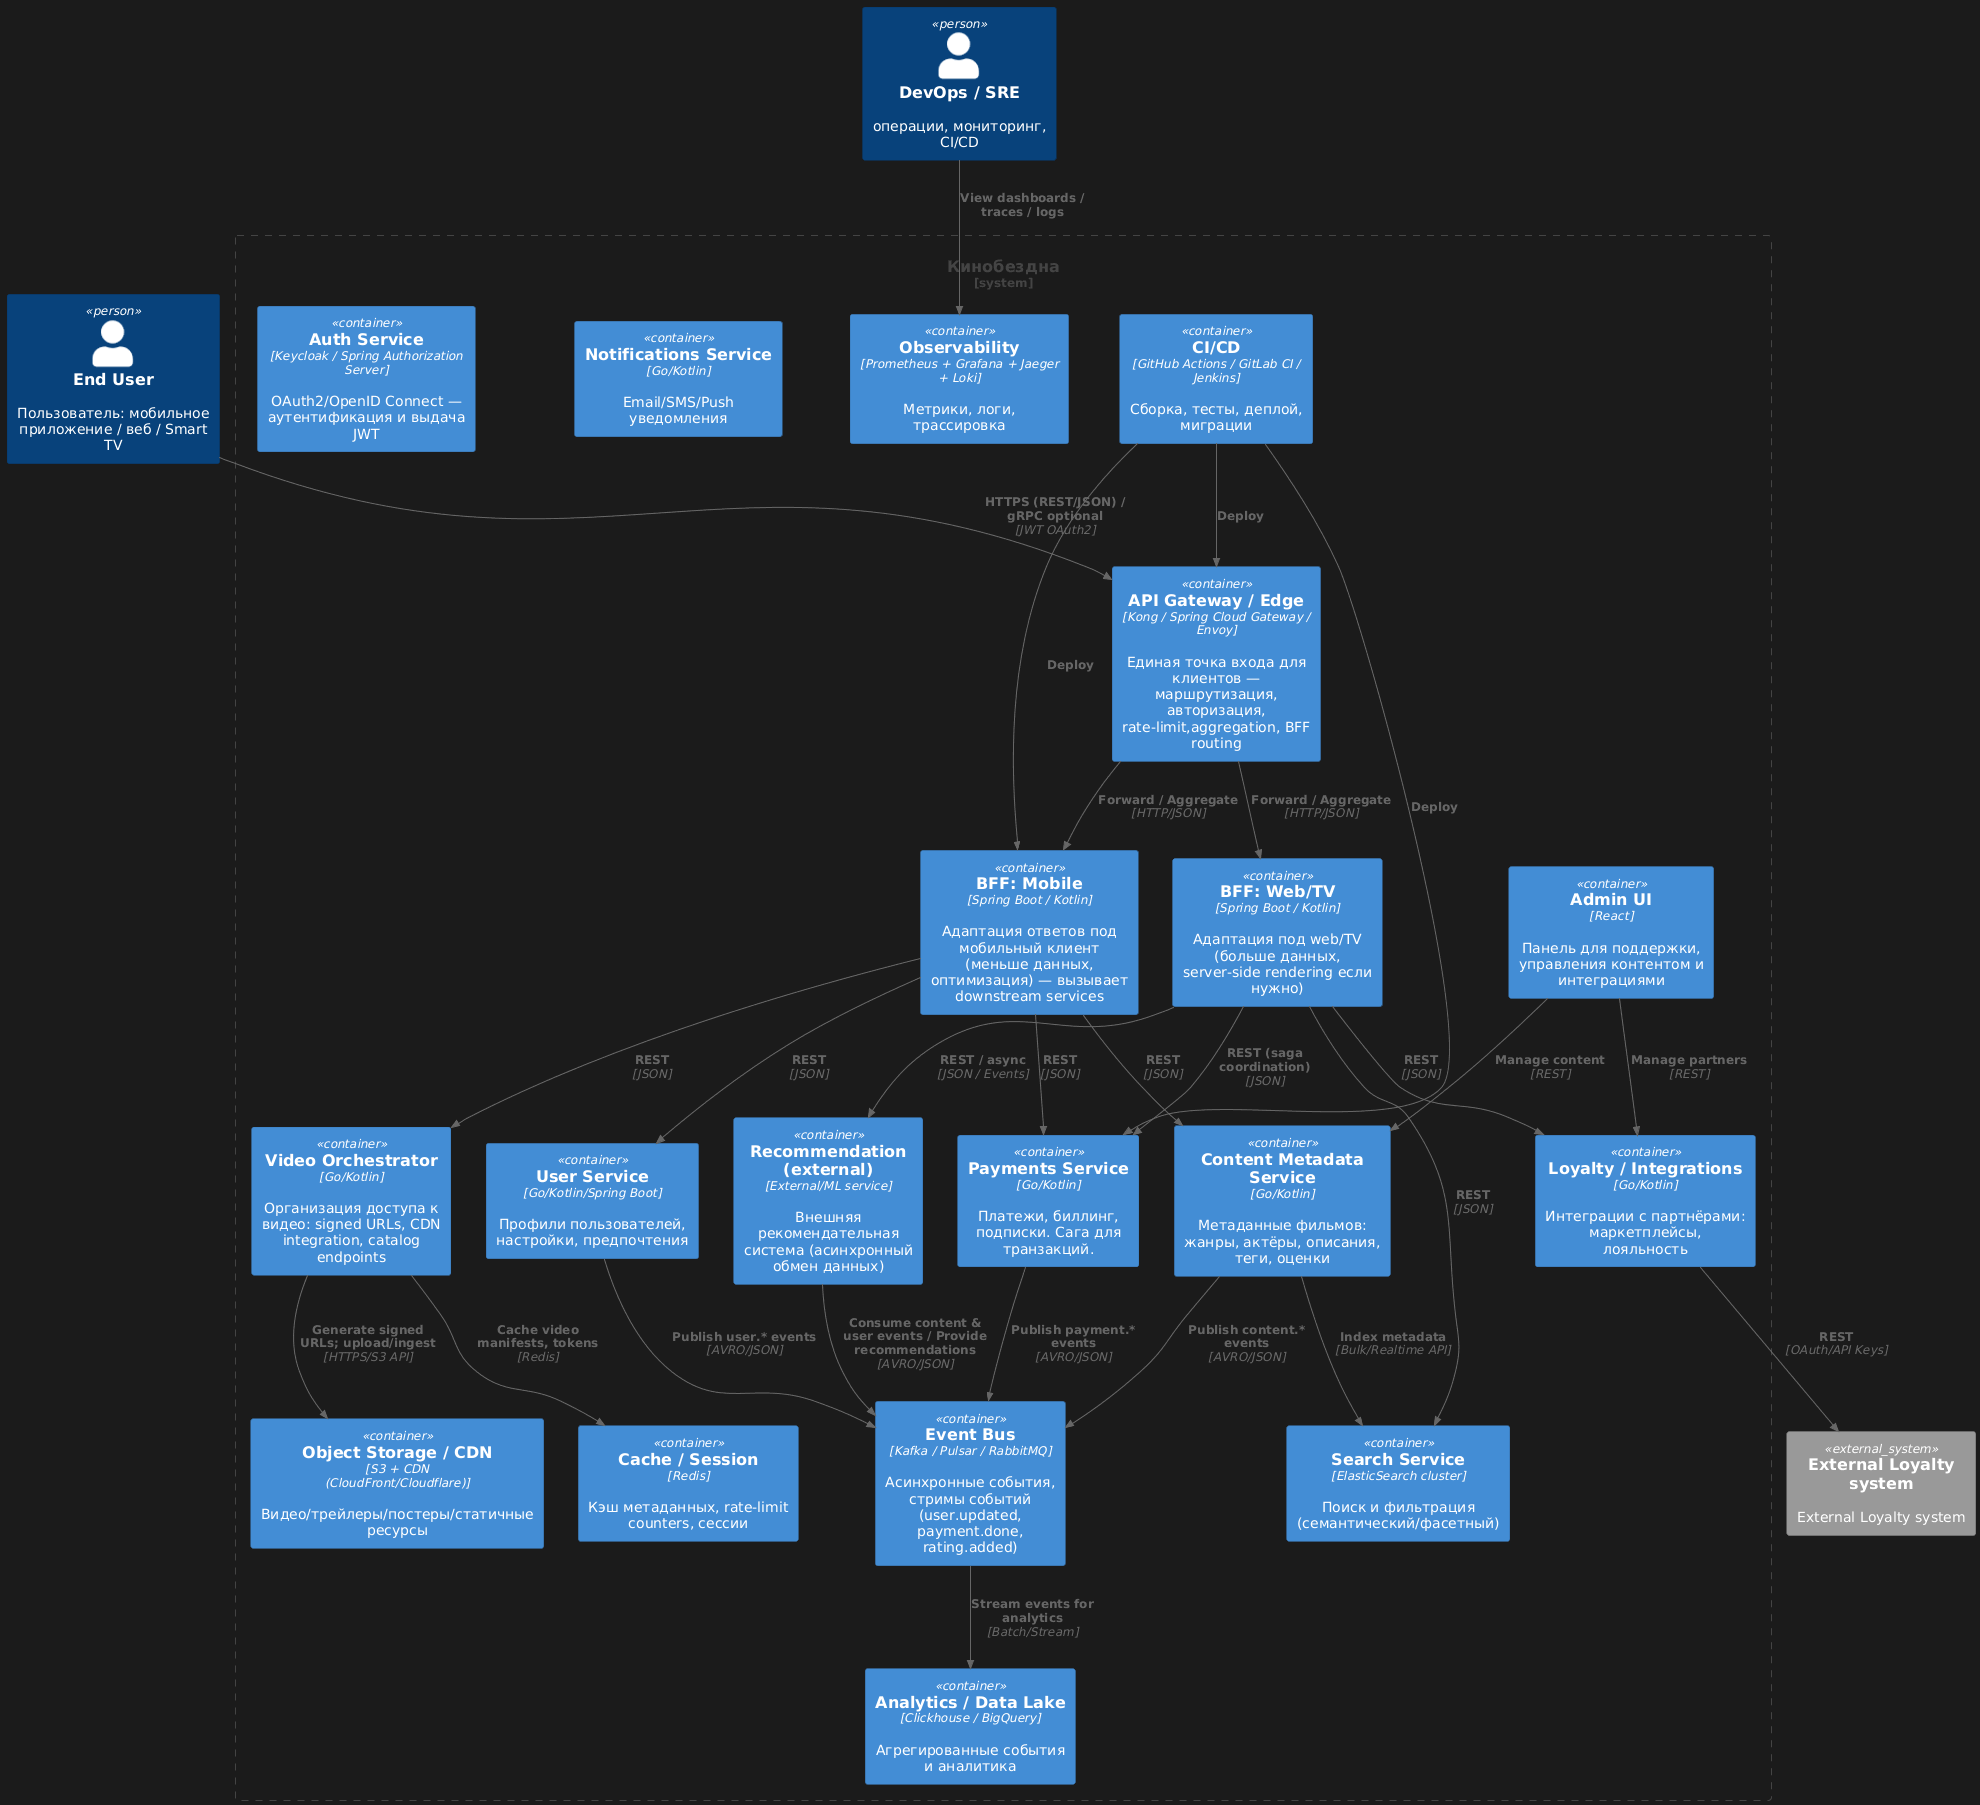

The diagram above was rendered by PlantUML. Its source (embedded in the PNG):
@startuml
!include <C4/C4_Container>

Person(user, "End User", "Пользователь: мобильное приложение / веб / Smart TV")
Person(ops, "DevOps / SRE", "операции, мониторинг, CI/CD")
System_Boundary(kb, "Кинобездна") {
  Container(api_gateway, "API Gateway / Edge", "Kong / Spring Cloud Gateway / Envoy","Единая точка входа для клиентов — маршрутизация, авторизация, rate-limit,aggregation, BFF routing")
  Container(bff_mobile, "BFF: Mobile", "Spring Boot / Kotlin", "Адаптация ответов под мобильный клиент (меньше данных, оптимизация) — вызывает downstream services")
  Container(bff_web, "BFF: Web/TV", "Spring Boot / Kotlin", "Адаптация под web/TV (больше данных, server-side rendering если нужно)")
  Container(auth_ms, "Auth Service", "Keycloak / Spring Authorization Server", "OAuth2/OpenID Connect — аутентификация и выдача JWT")
  Container(user_ms, "User Service", "Go/Kotlin/Spring Boot", "Профили пользователей, настройки, предпочтения")
  Container(payments_ms, "Payments Service", "Go/Kotlin", "Платежи, биллинг, подписки. Сага для транзакций.")
  Container(content_ms, "Content Metadata Service", "Go/Kotlin", "Метаданные фильмов: жанры, актёры, описания, теги, оценки")
  Container(video_ms, "Video Orchestrator", "Go/Kotlin", "Организация доступа к видео: signed URLs, CDN integration, catalog endpoints")
  Container(recommendation_ms, "Recommendation (external)", "External/ML service", "Внешняя рекомендательная система (асинхронный обмен данных)")
  Container(search_ms, "Search Service", "ElasticSearch cluster", "Поиск и фильтрация (семантический/фасетный)")
  Container(notifications_ms, "Notifications Service", "Go/Kotlin", "Email/SMS/Push уведомления")
  Container(loyalty_ms, "Loyalty / Integrations", "Go/Kotlin", "Интеграции с партнёрами: маркетплейсы, лояльность")
  Container(fs, "Object Storage / CDN", "S3 + CDN (CloudFront/Cloudflare)", "Видео/трейлеры/постеры/статичные ресурсы")
  Container(cache, "Cache / Session", "Redis", "Кэш метаданных, rate-limit counters, сессии")
  Container(message_bus, "Event Bus", "Kafka / Pulsar / RabbitMQ", "Асинхронные события, стримы событий (user.updated, payment.done, rating.added)")
  Container(analytics_db, "Analytics / Data Lake", "Clickhouse / BigQuery", "Агрегированные события и аналитика")
  Container(monitored, "Observability", "Prometheus + Grafana + Jaeger + Loki", "Метрики, логи, трассировка")
  Container(admin_ui, "Admin UI", "React", "Панель для поддержки, управления контентом и интеграциями")
  Container(ci, "CI/CD", "GitHub Actions / GitLab CI / Jenkins", "Сборка, тесты, деплой, миграции")
}

System_Ext(loyalty_ext, "External Loyalty system", "External Loyalty system")

Rel(user, api_gateway, "HTTPS (REST/JSON) / gRPC optional", "JWT OAuth2")
Rel(api_gateway, bff_mobile, "Forward / Aggregate", "HTTP/JSON")
Rel(api_gateway, bff_web, "Forward / Aggregate", "HTTP/JSON")
Rel(bff_mobile, user_ms, "REST", "JSON")
Rel(bff_mobile, content_ms, "REST", "JSON")
Rel(bff_mobile, video_ms, "REST", "JSON")
Rel(bff_web, search_ms, "REST", "JSON")
Rel(bff_web, recommendation_ms, "REST / async", "JSON / Events")
Rel(bff_web, loyalty_ms, "REST", "JSON")
Rel(bff_web, payments_ms, "REST (saga coordination)", "JSON")
Rel(bff_mobile, payments_ms, "REST", "JSON")

Rel(user_ms, message_bus, "Publish user.* events", "AVRO/JSON")
Rel(payments_ms, message_bus, "Publish payment.* events", "AVRO/JSON")
Rel(content_ms, message_bus, "Publish content.* events", "AVRO/JSON")
Rel(recommendation_ms, message_bus, "Consume content & user events / Provide recommendations", "AVRO/JSON")
Rel(message_bus, analytics_db, "Stream events for analytics", "Batch/Stream")

Rel(video_ms, fs, "Generate signed URLs; upload/ingest", "HTTPS/S3 API")
Rel(video_ms, cache, "Cache video manifests, tokens", "Redis")
Rel(content_ms, search_ms, "Index metadata", "Bulk/Realtime API")
Rel(loyalty_ms, loyalty_ext, "REST", "OAuth/API Keys")

Rel(admin_ui, content_ms, "Manage content", "REST")
Rel(admin_ui, loyalty_ms, "Manage partners", "REST")

Rel(ops, monitored, "View dashboards / traces / logs")
Rel(ci, api_gateway, "Deploy")
Rel(ci, bff_mobile, "Deploy")
Rel(ci, payments_ms, "Deploy")
@enduml